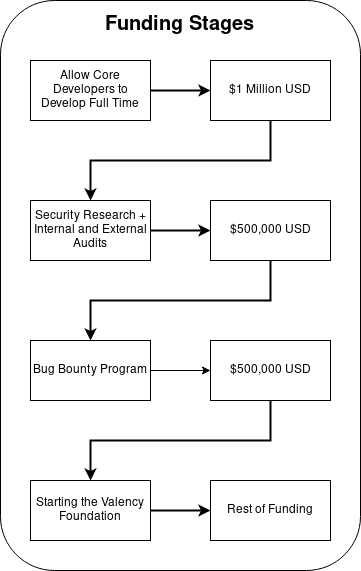

The diagram above was exported from draw.io. Its source (the exported page's mxGraphModel, read from the mxfile embedded in the PNG):
<mxGraphModel dx="1434" dy="739" grid="1" gridSize="10" guides="1" tooltips="1" connect="1" arrows="1" fold="1" page="1" pageScale="1" pageWidth="850" pageHeight="1100" math="0" shadow="0">
  <root>
    <mxCell id="0" />
    <mxCell id="1" parent="0" />
    <mxCell id="iRrLMKeFCmM5Z27aF00q-18" value="" style="rounded=1;whiteSpace=wrap;html=1;" parent="1" vertex="1">
      <mxGeometry x="250" y="200" width="360" height="570" as="geometry" />
    </mxCell>
    <mxCell id="iRrLMKeFCmM5Z27aF00q-9" style="edgeStyle=orthogonalEdgeStyle;rounded=0;orthogonalLoop=1;jettySize=auto;html=1;strokeWidth=2;" parent="1" source="iRrLMKeFCmM5Z27aF00q-1" target="iRrLMKeFCmM5Z27aF00q-4" edge="1">
      <mxGeometry relative="1" as="geometry" />
    </mxCell>
    <mxCell id="iRrLMKeFCmM5Z27aF00q-1" value="Allow Core Developers to Develop Full Time" style="rounded=0;whiteSpace=wrap;html=1;" parent="1" vertex="1">
      <mxGeometry x="280" y="260" width="120" height="60" as="geometry" />
    </mxCell>
    <mxCell id="iRrLMKeFCmM5Z27aF00q-13" style="edgeStyle=orthogonalEdgeStyle;rounded=0;orthogonalLoop=1;jettySize=auto;html=1;" parent="1" source="iRrLMKeFCmM5Z27aF00q-2" target="iRrLMKeFCmM5Z27aF00q-8" edge="1">
      <mxGeometry relative="1" as="geometry" />
    </mxCell>
    <mxCell id="iRrLMKeFCmM5Z27aF00q-2" value="Bug Bounty Program" style="rounded=0;whiteSpace=wrap;html=1;" parent="1" vertex="1">
      <mxGeometry x="280" y="540" width="120" height="60" as="geometry" />
    </mxCell>
    <mxCell id="iRrLMKeFCmM5Z27aF00q-16" style="edgeStyle=orthogonalEdgeStyle;rounded=0;orthogonalLoop=1;jettySize=auto;html=1;strokeWidth=2;" parent="1" source="iRrLMKeFCmM5Z27aF00q-3" target="iRrLMKeFCmM5Z27aF00q-2" edge="1">
      <mxGeometry relative="1" as="geometry">
        <Array as="points">
          <mxPoint x="520" y="500" />
          <mxPoint x="340" y="500" />
        </Array>
      </mxGeometry>
    </mxCell>
    <mxCell id="iRrLMKeFCmM5Z27aF00q-3" value="$500,000 USD" style="rounded=0;whiteSpace=wrap;html=1;" parent="1" vertex="1">
      <mxGeometry x="460" y="400" width="120" height="60" as="geometry" />
    </mxCell>
    <mxCell id="iRrLMKeFCmM5Z27aF00q-11" style="edgeStyle=orthogonalEdgeStyle;rounded=0;orthogonalLoop=1;jettySize=auto;html=1;strokeWidth=2;" parent="1" source="iRrLMKeFCmM5Z27aF00q-4" target="iRrLMKeFCmM5Z27aF00q-5" edge="1">
      <mxGeometry relative="1" as="geometry">
        <Array as="points">
          <mxPoint x="520" y="360" />
          <mxPoint x="340" y="360" />
        </Array>
      </mxGeometry>
    </mxCell>
    <mxCell id="iRrLMKeFCmM5Z27aF00q-4" value="$1 Million USD" style="rounded=0;whiteSpace=wrap;html=1;" parent="1" vertex="1">
      <mxGeometry x="460" y="260" width="120" height="60" as="geometry" />
    </mxCell>
    <mxCell id="iRrLMKeFCmM5Z27aF00q-12" style="edgeStyle=orthogonalEdgeStyle;rounded=0;orthogonalLoop=1;jettySize=auto;html=1;strokeWidth=2;" parent="1" source="iRrLMKeFCmM5Z27aF00q-5" target="iRrLMKeFCmM5Z27aF00q-3" edge="1">
      <mxGeometry relative="1" as="geometry" />
    </mxCell>
    <mxCell id="iRrLMKeFCmM5Z27aF00q-5" value="Security Research + Internal and External Audits" style="rounded=0;whiteSpace=wrap;html=1;" parent="1" vertex="1">
      <mxGeometry x="280" y="400" width="120" height="60" as="geometry" />
    </mxCell>
    <mxCell id="iRrLMKeFCmM5Z27aF00q-14" style="edgeStyle=orthogonalEdgeStyle;rounded=0;orthogonalLoop=1;jettySize=auto;html=1;strokeWidth=2;" parent="1" source="iRrLMKeFCmM5Z27aF00q-6" target="iRrLMKeFCmM5Z27aF00q-7" edge="1">
      <mxGeometry relative="1" as="geometry" />
    </mxCell>
    <mxCell id="iRrLMKeFCmM5Z27aF00q-6" value="Starting the Valency Foundation" style="rounded=0;whiteSpace=wrap;html=1;" parent="1" vertex="1">
      <mxGeometry x="280" y="680" width="120" height="60" as="geometry" />
    </mxCell>
    <mxCell id="iRrLMKeFCmM5Z27aF00q-7" value="Rest of Funding" style="rounded=0;whiteSpace=wrap;html=1;" parent="1" vertex="1">
      <mxGeometry x="460" y="680" width="120" height="60" as="geometry" />
    </mxCell>
    <mxCell id="iRrLMKeFCmM5Z27aF00q-17" style="edgeStyle=orthogonalEdgeStyle;rounded=0;orthogonalLoop=1;jettySize=auto;html=1;strokeWidth=2;" parent="1" source="iRrLMKeFCmM5Z27aF00q-8" target="iRrLMKeFCmM5Z27aF00q-6" edge="1">
      <mxGeometry relative="1" as="geometry">
        <Array as="points">
          <mxPoint x="520" y="640" />
          <mxPoint x="340" y="640" />
        </Array>
      </mxGeometry>
    </mxCell>
    <mxCell id="iRrLMKeFCmM5Z27aF00q-8" value="$500,000 USD" style="rounded=0;whiteSpace=wrap;html=1;" parent="1" vertex="1">
      <mxGeometry x="460" y="540" width="120" height="60" as="geometry" />
    </mxCell>
    <mxCell id="iRrLMKeFCmM5Z27aF00q-19" value="&lt;font size=&quot;1&quot;&gt;&lt;b style=&quot;font-size: 20px;&quot;&gt;Funding Stages&lt;/b&gt;&lt;br&gt;&lt;/font&gt;" style="text;html=1;strokeColor=none;fillColor=none;align=center;verticalAlign=middle;whiteSpace=wrap;rounded=0;" parent="1" vertex="1">
      <mxGeometry x="310" y="200" width="240" height="50" as="geometry" />
    </mxCell>
  </root>
</mxGraphModel>